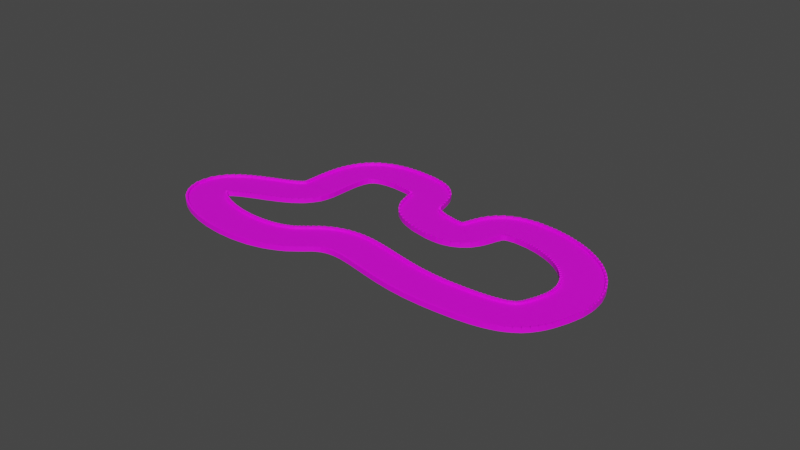 # Source: track.blend  (saved by Blender 3.4.6; exported with 4.5.12 LTS)
import bpy
from mathutils import Matrix  # noqa: F401  (used for matrix-valued properties, if any)

bpy.ops.wm.read_factory_settings(use_empty=True)
scene = bpy.context.scene
scene.name = 'Scene'

# ---- collections
col_collection = bpy.data.collections.new('Collection'); scene.collection.children.link(col_collection)

# ---- images (referenced by path relative to the original .blend; pixels are not part of the script)
import os
ASSET_DIR = os.environ.get("B2B_ASSET_DIR", "")  # directory of the original .blend (textures are referenced by path, not embedded)
HERE = os.path.dirname(os.path.abspath(__file__))  # packed textures are extracted next to this script under _unpacked/

def load_image(name, relpath, width, height, colorspace="sRGB"):
    """Load a texture the original file referenced (path relative to the .blend, or extracted next to this script)."""
    p = next((c for c in (os.path.join(HERE, relpath), os.path.join(ASSET_DIR, relpath)) if relpath and os.path.exists(c)), "")
    if p:
        img = bpy.data.images.load(p, check_existing=True)
        img.name = name
    else:  # same state as the original file: an image datablock whose file is absent (Cycles renders it pink)
        img = bpy.data.images.new(name, width, height)
        img.source = "FILE"
        img.filepath = "//" + (relpath or name)
    img.colorspace_settings.name = colorspace
    return img
img_track_color_png = load_image('Track-color.png', 'Track-color.png', 1024, 1024, 'sRGB')

# ---- materials (node trees are filled in below, after node groups)
mat_newmaterial_001 = bpy.data.materials.new('NewMaterial.001')
mat_newmaterial_001.alpha_threshold = 0.0
mat_newmaterial_001.use_transparent_shadow = False
mat_newmaterial_001.roughness = 0.5
mat_newmaterial_001.line_color = (0.0, 0.0, 0.0, 1.0)

# ---- material node trees
mat_newmaterial_001.use_nodes = True; mat_newmaterial_001.node_tree.nodes.clear()
_N = mat_newmaterial_001.node_tree.nodes; _L = mat_newmaterial_001.node_tree.links
n0 = _N.new('ShaderNodeOutputMaterial'); n0.name = 'Material Output'; n0.location = (300, 300)
n1 = _N.new('ShaderNodeBsdfPrincipled'); n1.name = 'Principled BSDF'; n1.location = (10, 300)
n1.distribution = 'GGX'
n1.subsurface_method = 'RANDOM_WALK_SKIN'
n1.inputs[3].default_value = 1.45
n1.inputs[27].default_value = (0.0, 0.0, 0.0, 1.0)
n1.inputs[28].default_value = 1.0
n2 = _N.new('ShaderNodeTexImage'); n2.name = 'Image Texture'; n2.location = (-386, 101)
n2.image = img_track_color_png
_L.new(n1.outputs[0], n0.inputs[0])
_L.new(n2.outputs[0], n1.inputs[0])
n0.is_active_output = True

# ---- world
world_world = bpy.data.worlds.new('World'); scene.world = world_world
world_world.use_nodes = True; world_world.node_tree.nodes.clear()
_N = world_world.node_tree.nodes; _L = world_world.node_tree.links
n0 = _N.new('ShaderNodeOutputWorld'); n0.name = 'World Output'; n0.location = (300, 300)
n1 = _N.new('ShaderNodeBackground'); n1.name = 'Background'; n1.location = (10, 300)
n1.inputs[0].default_value = (0.05088, 0.05088, 0.05088, 1.0)
_L.new(n1.outputs[0], n0.inputs[0])
n0.is_active_output = True
world_world.color = (0.05088, 0.05088, 0.05088)
world_world.use_sun_shadow = False
world_world.sun_shadow_jitter_overblur = 0.0

# ---- meshes
me_cube = bpy.data.meshes.new('Cube')
me_cube.from_pydata([(1.0, 1.934, 1.0), (1.0, 1.934, -1.0), (1.0, -1.934, 1.0), (1.0, -1.934, -1.0), (-1.0, 1.934, 1.0), (-1.0, 1.934, -1.0), (-1.0, -1.934, 1.0), (-1.0, -1.934, -1.0), (-1.0, 1.746, -1.0), (-1.0, -1.746, -1.0), (1.0, 1.746, 1.0), (1.0, -1.746, 1.0), (-1.0, -1.746, 1.0), (-1.0, 1.746, 1.0), (1.0, -1.746, -1.0), (1.0, 1.746, -1.0), (0.9113, -1.934, 2.266), (-1.0, -1.934, 2.804), (0.9113, -1.746, 2.266), (-1.0, 1.746, 2.804), (-1.0, 1.934, 2.804), (0.9113, 1.934, 2.266), (0.9113, 1.746, 2.266), (-1.0, -1.746, 2.804)], [], [(2, 11, 18, 16), (3, 2, 6, 7), (8, 13, 4, 5), (9, 14, 3, 7), (14, 11, 2, 3), (5, 4, 0, 1), (1, 0, 10, 15), (15, 10, 11, 14), (5, 1, 15, 8), (8, 15, 14, 9), (7, 6, 12, 9), (9, 12, 13, 8), (4, 13, 19, 20), (10, 13, 12, 11), (18, 23, 17, 16), (21, 20, 19, 22), (11, 12, 23, 18), (12, 6, 17, 23), (10, 0, 21, 22), (0, 4, 20, 21), (6, 2, 16, 17), (13, 10, 22, 19)])
_uv = me_cube.uv_layers.new(name='UVMap')
_uv.uv.foreach_set('vector', [0.625, 0.75, 0.625, 0.6667, 0.625, 0.6667, 0.625, 0.75, 0.375, 0.75, 0.625, 0.75, 0.625, 1.0, 0.375, 1.0, 0.375, 0.1667, 0.625, 0.1667, 0.625, 0.25, 0.375, 0.25, 0.125, 0.6667, 0.375, 0.6667, 0.375, 0.75, 0.125, 0.75, 0.375, 0.6667, 0.625, 0.6667, 0.625, 0.75, 0.375, 0.75, 0.375, 0.25, 0.625, 0.25, 0.625, 0.5, 0.375, 0.5, 0.375, 0.5, 0.625, 0.5, 0.625, 0.5833, 0.375, 0.5833, 0.375, 0.5833, 0.625, 0.5833, 0.625, 0.6667, 0.375, 0.6667, 0.125, 0.5, 0.375, 0.5, 0.375, 0.5833, 0.125, 0.5833, 0.125, 0.5833, 0.375, 0.5833, 0.375, 0.6667, 0.125, 0.6667, 0.375, 0.0, 0.625, 0.0, 0.625, 0.08333, 0.375, 0.08333, 0.375, 0.08333, 0.625, 0.08333, 0.625, 0.1667, 0.375, 0.1667, 0.625, 0.25, 0.625, 0.1667, 0.625, 0.1667, 0.625, 0.25, 0.625, 0.5833, 0.875, 0.5833, 0.875, 0.6667, 0.625, 0.6667, 0.625, 0.6667, 0.875, 0.6667, 0.875, 0.75, 0.625, 0.75, 0.625, 0.5, 0.875, 0.5, 0.875, 0.5833, 0.625, 0.5833, 0.625, 0.6667, 0.875, 0.6667, 0.875, 0.6667, 0.625, 0.6667, 0.625, 0.08333, 0.625, 0.0, 0.625, 0.0, 0.625, 0.08333, 0.625, 0.5833, 0.625, 0.5, 0.625, 0.5, 0.625, 0.5833, 0.625, 0.5, 0.625, 0.25, 0.625, 0.25, 0.625, 0.5, 0.625, 1.0, 0.625, 0.75, 0.625, 0.75, 0.625, 1.0, 0.875, 0.5833, 0.625, 0.5833, 0.625, 0.5833, 0.875, 0.5833])
me_cube.materials.append(mat_newmaterial_001)
me_cube.use_mirror_vertex_groups = False
me_cube.update()

# ---- curves / text
cu_beziercurve = bpy.data.curves.new('BezierCurve', 'CURVE')
cu_beziercurve.dimensions = '3D'
_sp = cu_beziercurve.splines.new('BEZIER'); _sp.bezier_points.add(7)
_sp.bezier_points.foreach_set('co', [-2.722, -0.694, 0.0, -0.8291, -0.9459, 0.0, 1.171, -0.9459, 0.0, 2.35, -0.4117, 0.0, 1.359, 0.875, 0.0, 0.2825, 0.3036, 0.0, -0.7084, 1.118, 0.0, -1.636, 0.1769, 0.0])
_sp.bezier_points.foreach_set('handle_left', [-2.741, -0.2419, 0.0, -1.329, -1.446, 0.0, 0.1709, -0.9459, 0.0, 2.219, -0.7654, 0.0, 2.054, 0.7673, 0.0, 0.9772, 0.196, 0.0, -0.01369, 1.01, 0.0, -1.611, 0.695, 0.0])
_sp.bezier_points.foreach_set('handle_right', [-2.702, -1.139, 0.0, -0.3291, -0.4459, 0.0, 2.171, -0.9459, 0.0, 2.587, 0.2243, 0.0, 0.3707, 1.028, 0.0, -0.7057, 0.4567, 0.0, -1.697, 1.271, 0.0, -1.656, -0.2404, 0.0])
for _p, _l, _r in zip(_sp.bezier_points, ['ALIGNED', 'ALIGNED', 'ALIGNED', 'ALIGNED', 'ALIGNED', 'ALIGNED', 'ALIGNED', 'ALIGNED'], ['ALIGNED', 'ALIGNED', 'ALIGNED', 'ALIGNED', 'ALIGNED', 'ALIGNED', 'ALIGNED', 'ALIGNED']): _p.handle_left_type = _l; _p.handle_right_type = _r
_sp.order_u = 0
_sp.order_v = 0
_sp.use_cyclic_u = True
cu_beziercurve.use_path = True
cu_beziercurve.fill_mode = 'FULL'

# ---- objects
ob_track_col = bpy.data.objects.new('Track-col', me_cube)
ob_beziercurve = bpy.data.objects.new('BezierCurve', cu_beziercurve)

# ---- transforms, parenting, visibility, modifiers, constraints
ob_track_col.location = (0.0, 0.0, 0.0)
ob_track_col.scale = (0.9197, 4.344, 0.5964)
ob_track_col.lock_rotations_4d = False
ob_track_col.empty_display_type = 'ARROWS'
ob_track_col.lineart.crease_threshold = 0.0
_m = ob_track_col.modifiers.new('Array', 'ARRAY')
_m.fit_type = 'FIT_LENGTH'
_m.fit_length = 461.6
_m.curve = ob_beziercurve
_m = ob_track_col.modifiers.new('Curve', 'CURVE')
_m.object = ob_beziercurve
ob_beziercurve.location = (0.0, 0.0, 0.0)
ob_beziercurve.scale = (31.64, 31.64, 31.64)

# ---- collection membership
col_collection.objects.link(ob_track_col)
col_collection.objects.link(ob_beziercurve)

# ---- scene / render settings (as saved in the file)
scene.frame_start = 1; scene.frame_end = 250; scene.frame_set(1)
scene.render.engine = 'BLENDER_EEVEE_NEXT'
scene.cycles.sampling_pattern = 'TABULATED_SOBOL'
scene.cycles.use_light_tree = False
scene.view_settings.view_transform = 'Filmic'
bpy.context.view_layer.update()

# ---- added for rendering (the .blend has no active camera and no usable light): camera, sun
cam_auto = bpy.data.cameras.new('AutoCamera')
cam_auto.lens = 50.0
cam_auto.sensor_width = 36.0
cam_auto.clip_end = 4314.88
ob_auto_camera = bpy.data.objects.new('AutoCamera', cam_auto)
scene.collection.objects.link(ob_auto_camera)
ob_auto_camera.location = (239.984, -292.316, 196.69)
ob_auto_camera.rotation_euler = (1.09748, -7.21219e-08, 0.694738)
scene.camera = ob_auto_camera
light_auto_sun = bpy.data.lights.new('AutoSun', 'SUN')
light_auto_sun.energy = 3.0
light_auto_sun.angle = 0.0523599
ob_auto_sun = bpy.data.objects.new('AutoSun', light_auto_sun)
scene.collection.objects.link(ob_auto_sun)
ob_auto_sun.rotation_euler = (0.872665, 0.174533, 0.523599)
bpy.context.view_layer.update()
